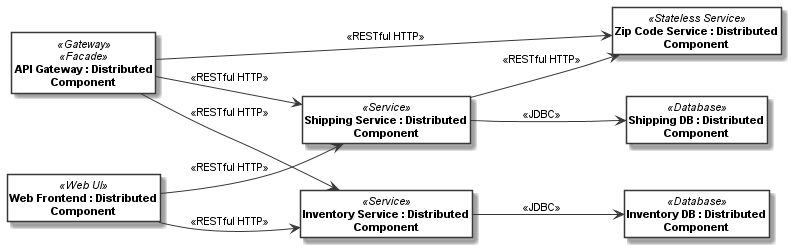

The diagram above was rendered by PlantUML. Its source (embedded in the PNG):
@startuml
skinparam monochrome true
skinparam ClassBackgroundColor White
hide empty members
hide circle
skinparam defaultFontName Arial
skinparam defaultFontSize 11
left to right direction
class "<b>API Gateway : Distributed</b>\n<b>Component</b>" as __1_API_Gateway <<Gateway>><<Facade>> 
class "<b>Inventory Service : Distributed</b>\n<b>Component</b>" as __2_Inventory_Service <<Service>> 
class "<b>Web Frontend : Distributed</b>\n<b>Component</b>" as __3_Web_Frontend <<Web UI>> 
class "<b>Shipping Service : Distributed</b>\n<b>Component</b>" as __4_Shipping_Service <<Service>> 
class "<b>Zip Code Service : Distributed</b>\n<b>Component</b>" as __5_Zip_Code_Service <<Stateless Service>> 
class "<b>Shipping DB : Distributed</b>\n<b>Component</b>" as __6_Shipping_DB <<Database>> 
class "<b>Inventory DB : Distributed</b>\n<b>Component</b>" as __7_Inventory_DB <<Database>> 
__1_API_Gateway --> __2_Inventory_Service: <<RESTful HTTP>>
__1_API_Gateway --> __4_Shipping_Service: <<RESTful HTTP>>
__1_API_Gateway --> __5_Zip_Code_Service: <<RESTful HTTP>>
__2_Inventory_Service --> __7_Inventory_DB: <<JDBC>>
__3_Web_Frontend --> __2_Inventory_Service: <<RESTful HTTP>>
__3_Web_Frontend --> __4_Shipping_Service: <<RESTful HTTP>>
__4_Shipping_Service --> __5_Zip_Code_Service: <<RESTful HTTP>>
__4_Shipping_Service --> __6_Shipping_DB: <<JDBC>>
@enduml